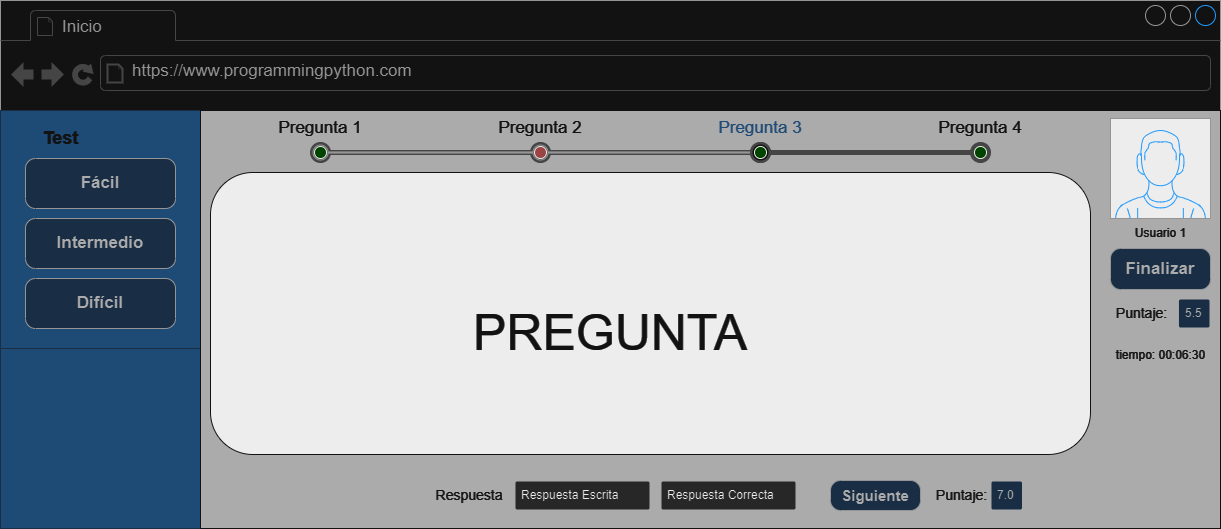

The diagram above was exported from draw.io. Its source (the exported page's mxGraphModel, read from the mxfile embedded in the PNG):
<mxGraphModel dx="2220" dy="758" grid="1" gridSize="10" guides="1" tooltips="1" connect="1" arrows="1" fold="1" page="1" pageScale="1" pageWidth="827" pageHeight="1169" math="0" shadow="0">
  <root>
    <mxCell id="0" />
    <mxCell id="1" parent="0" />
    <mxCell id="UqdcZS58P-opmikMuX4j-24" value="" style="strokeWidth=1;shadow=0;dashed=0;align=center;html=1;shape=mxgraph.mockup.containers.browserWindow;rSize=0;strokeColor=#666666;strokeColor2=#008cff;strokeColor3=#c4c4c4;mainText=,;recursiveResize=0;fontColor=#FFFFFF;fillStyle=solid;" parent="1" vertex="1">
      <mxGeometry x="-650" y="110" width="1220" height="528" as="geometry" />
    </mxCell>
    <mxCell id="UqdcZS58P-opmikMuX4j-25" value="Inicio" style="strokeWidth=1;shadow=0;dashed=0;align=center;html=1;shape=mxgraph.mockup.containers.anchor;fontSize=17;fontColor=#666666;align=left;whiteSpace=wrap;" parent="UqdcZS58P-opmikMuX4j-24" vertex="1">
      <mxGeometry x="60" y="14" width="110" height="26" as="geometry" />
    </mxCell>
    <mxCell id="UqdcZS58P-opmikMuX4j-26" value="https://www.programmingpython.com" style="strokeWidth=1;shadow=0;dashed=0;align=center;html=1;shape=mxgraph.mockup.containers.anchor;rSize=0;fontSize=17;fontColor=#666666;align=left;" parent="UqdcZS58P-opmikMuX4j-24" vertex="1">
      <mxGeometry x="130" y="58" width="250" height="26" as="geometry" />
    </mxCell>
    <mxCell id="UqdcZS58P-opmikMuX4j-27" value="" style="rounded=0;whiteSpace=wrap;html=1;fillColor=#99CCFF;strokeColor=#CCE5FF;" parent="UqdcZS58P-opmikMuX4j-24" vertex="1">
      <mxGeometry y="110" width="200" height="418" as="geometry" />
    </mxCell>
    <mxCell id="UqdcZS58P-opmikMuX4j-28" value="" style="endArrow=none;html=1;rounded=0;exitX=0;exitY=0.5;exitDx=0;exitDy=0;entryX=1;entryY=0.5;entryDx=0;entryDy=0;fontColor=#CCE5FF;strokeColor=#CCE5FF;" parent="UqdcZS58P-opmikMuX4j-24" edge="1">
      <mxGeometry width="50" height="50" relative="1" as="geometry">
        <mxPoint y="348" as="sourcePoint" />
        <mxPoint x="200" y="348" as="targetPoint" />
      </mxGeometry>
    </mxCell>
    <mxCell id="UqdcZS58P-opmikMuX4j-29" value="Fácil" style="strokeWidth=1;shadow=0;dashed=0;align=center;html=1;shape=mxgraph.mockup.buttons.button;strokeColor=#666666;fontColor=#4D4D4D;mainText=;buttonStyle=round;fontSize=17;fontStyle=1;fillColor=#CCE5FF;whiteSpace=wrap;" parent="UqdcZS58P-opmikMuX4j-24" vertex="1">
      <mxGeometry x="25" y="158" width="150" height="50" as="geometry" />
    </mxCell>
    <mxCell id="UqdcZS58P-opmikMuX4j-30" value="Intermedio" style="strokeWidth=1;shadow=0;dashed=0;align=center;html=1;shape=mxgraph.mockup.buttons.button;strokeColor=#666666;fontColor=#4D4D4D;mainText=;buttonStyle=round;fontSize=17;fontStyle=1;fillColor=#CCE5FF;whiteSpace=wrap;" parent="UqdcZS58P-opmikMuX4j-24" vertex="1">
      <mxGeometry x="25" y="218" width="150" height="50" as="geometry" />
    </mxCell>
    <mxCell id="UqdcZS58P-opmikMuX4j-31" value="Difícil" style="strokeWidth=1;shadow=0;dashed=0;align=center;html=1;shape=mxgraph.mockup.buttons.button;strokeColor=#666666;fontColor=#4D4D4D;mainText=;buttonStyle=round;fontSize=17;fontStyle=1;fillColor=#CCE5FF;whiteSpace=wrap;" parent="UqdcZS58P-opmikMuX4j-24" vertex="1">
      <mxGeometry x="25" y="278" width="150" height="50" as="geometry" />
    </mxCell>
    <mxCell id="UqdcZS58P-opmikMuX4j-32" value="Test" style="text;html=1;align=center;verticalAlign=middle;resizable=0;points=[];autosize=1;strokeColor=none;fillColor=none;fontColor=#FFFFFF;fontSize=18;fontStyle=1" parent="UqdcZS58P-opmikMuX4j-24" vertex="1">
      <mxGeometry x="30" y="118" width="60" height="40" as="geometry" />
    </mxCell>
    <mxCell id="UqdcZS58P-opmikMuX4j-33" value="" style="rounded=0;whiteSpace=wrap;html=1;fillColor=#4D4D4D;strokeColor=#FFFFFF;" parent="UqdcZS58P-opmikMuX4j-24" vertex="1">
      <mxGeometry x="200" y="110" width="1020" height="418" as="geometry" />
    </mxCell>
    <mxCell id="UqdcZS58P-opmikMuX4j-34" value="" style="verticalLabelPosition=bottom;shadow=0;dashed=0;align=center;html=1;verticalAlign=top;strokeWidth=1;shape=mxgraph.mockup.containers.userMale;strokeColor=#666666;strokeColor2=#008cff;fillColor=#000000;" parent="UqdcZS58P-opmikMuX4j-24" vertex="1">
      <mxGeometry x="1110" y="118" width="100" height="100" as="geometry" />
    </mxCell>
    <mxCell id="UqdcZS58P-opmikMuX4j-35" value="Usuario 1" style="text;html=1;align=center;verticalAlign=middle;resizable=0;points=[];autosize=1;strokeColor=none;fillColor=none;fontColor=#FFFFFF;" parent="UqdcZS58P-opmikMuX4j-24" vertex="1">
      <mxGeometry x="1125" y="218" width="70" height="30" as="geometry" />
    </mxCell>
    <mxCell id="UqdcZS58P-opmikMuX4j-36" value="" style="rounded=1;whiteSpace=wrap;html=1;fillColor=#000000;strokeColor=#FFFFFF;" parent="UqdcZS58P-opmikMuX4j-24" vertex="1">
      <mxGeometry x="210" y="172" width="880" height="282" as="geometry" />
    </mxCell>
    <mxCell id="UqdcZS58P-opmikMuX4j-37" value="PREGUNTA" style="text;html=1;strokeColor=none;fillColor=none;align=center;verticalAlign=middle;whiteSpace=wrap;rounded=0;fontColor=#FFFFFF;fontSize=50;" parent="UqdcZS58P-opmikMuX4j-24" vertex="1">
      <mxGeometry x="430" y="282" width="360" height="100" as="geometry" />
    </mxCell>
    <mxCell id="UqdcZS58P-opmikMuX4j-38" value="Respuesta Escrita" style="rounded=1;arcSize=9;fillColor=#E6E6E6;align=left;spacingLeft=5;strokeColor=#4D4D4D;html=1;strokeWidth=2;fontSize=12" parent="UqdcZS58P-opmikMuX4j-24" vertex="1">
      <mxGeometry x="514" y="480" width="136" height="30" as="geometry" />
    </mxCell>
    <mxCell id="UqdcZS58P-opmikMuX4j-39" value="Respuesta" style="text;html=1;strokeColor=none;fillColor=none;align=center;verticalAlign=middle;whiteSpace=wrap;rounded=0;fontColor=#FFFFFF;fontSize=14;" parent="UqdcZS58P-opmikMuX4j-24" vertex="1">
      <mxGeometry x="424" y="480" width="90" height="30" as="geometry" />
    </mxCell>
    <mxCell id="UqdcZS58P-opmikMuX4j-40" value="Siguiente" style="strokeWidth=1;shadow=0;dashed=0;align=center;html=1;shape=mxgraph.mockup.buttons.button;strokeColor=#666666;fontColor=#4D4D4D;mainText=;buttonStyle=round;fontSize=15;fontStyle=1;fillColor=#CCE5FF;whiteSpace=wrap;" parent="UqdcZS58P-opmikMuX4j-24" vertex="1">
      <mxGeometry x="830" y="480" width="90" height="30" as="geometry" />
    </mxCell>
    <mxCell id="UqdcZS58P-opmikMuX4j-42" value="&lt;table border=&quot;0&quot; cellpadding=&quot;0&quot; cellspacing=&quot;0&quot; width=&quot;100%&quot; height=&quot;100%&quot; style=&quot;font-size:1em;&quot;&gt;&lt;tbody&gt;&lt;tr height=&quot;0%&quot;&gt;&lt;td width=&quot;25%&quot;&gt;Pregunta 1&lt;/td&gt;&lt;td width=&quot;25%&quot;&gt;Pregunta 2&lt;/td&gt;&lt;td width=&quot;25%&quot; style=&quot;&quot;&gt;&lt;font color=&quot;#99ccff&quot;&gt;Pregunta 3&lt;/font&gt;&lt;/td&gt;&lt;td width=&quot;25%&quot;&gt;Pregunta 4&lt;/td&gt;&lt;/tr&gt;&lt;tr height=&quot;100%&quot;&gt;&lt;td&gt;&lt;/td&gt;&lt;/tr&gt;&lt;/tbody&gt;&lt;/table&gt;" style="strokeWidth=1;shadow=0;dashed=0;align=center;html=1;shape=mxgraph.mockup.navigation.stepBar;strokeColor=#c4c4c4;textColor=#666666;textColor2=#008cff;mainText=,,+,;textSize=17;fillColor=#666666;overflow=fill;fontSize=17;fontColor=#FFFFFF;" parent="UqdcZS58P-opmikMuX4j-24" vertex="1">
      <mxGeometry x="210" y="118" width="880" height="50" as="geometry" />
    </mxCell>
    <mxCell id="UqdcZS58P-opmikMuX4j-43" value="Finalizar" style="strokeWidth=1;shadow=0;dashed=0;align=center;html=1;shape=mxgraph.mockup.buttons.button;strokeColor=#666666;fontColor=#4D4D4D;mainText=;buttonStyle=round;fontSize=17;fontStyle=1;fillColor=#CCE5FF;whiteSpace=wrap;" parent="UqdcZS58P-opmikMuX4j-24" vertex="1">
      <mxGeometry x="1110" y="248" width="100" height="41" as="geometry" />
    </mxCell>
    <mxCell id="UqdcZS58P-opmikMuX4j-44" value="" style="ellipse;whiteSpace=wrap;html=1;aspect=fixed;fillColor=#FF9999;" parent="UqdcZS58P-opmikMuX4j-24" vertex="1">
      <mxGeometry x="534" y="146" width="12" height="12" as="geometry" />
    </mxCell>
    <mxCell id="UqdcZS58P-opmikMuX4j-45" value="" style="ellipse;whiteSpace=wrap;html=1;aspect=fixed;fillColor=#99FF99;" parent="UqdcZS58P-opmikMuX4j-24" vertex="1">
      <mxGeometry x="314" y="146" width="12" height="12" as="geometry" />
    </mxCell>
    <mxCell id="UqdcZS58P-opmikMuX4j-70" value="" style="ellipse;whiteSpace=wrap;html=1;aspect=fixed;fillColor=#99FF99;" parent="UqdcZS58P-opmikMuX4j-24" vertex="1">
      <mxGeometry x="974" y="146" width="12" height="12" as="geometry" />
    </mxCell>
    <mxCell id="UqdcZS58P-opmikMuX4j-71" value="" style="ellipse;whiteSpace=wrap;html=1;aspect=fixed;fillColor=#99FF99;" parent="UqdcZS58P-opmikMuX4j-24" vertex="1">
      <mxGeometry x="754" y="146" width="12" height="12" as="geometry" />
    </mxCell>
    <mxCell id="UqdcZS58P-opmikMuX4j-72" value="Puntaje:" style="text;html=1;strokeColor=none;fillColor=none;align=center;verticalAlign=middle;whiteSpace=wrap;rounded=0;fontColor=#FFFFFF;fontSize=14;" parent="UqdcZS58P-opmikMuX4j-24" vertex="1">
      <mxGeometry x="1110" y="298" width="62.5" height="30" as="geometry" />
    </mxCell>
    <mxCell id="UqdcZS58P-opmikMuX4j-73" value="5.5" style="rounded=1;arcSize=9;fillColor=#CCE5FF;align=left;spacingLeft=5;strokeColor=#4D4D4D;html=1;strokeWidth=2;fontSize=12;fontColor=#4D4D4D;" parent="UqdcZS58P-opmikMuX4j-24" vertex="1">
      <mxGeometry x="1177.5" y="298" width="32.5" height="30" as="geometry" />
    </mxCell>
    <mxCell id="UqdcZS58P-opmikMuX4j-74" value="Puntaje:" style="text;html=1;strokeColor=none;fillColor=none;align=center;verticalAlign=middle;whiteSpace=wrap;rounded=0;fontColor=#FFFFFF;fontSize=14;" parent="UqdcZS58P-opmikMuX4j-24" vertex="1">
      <mxGeometry x="930" y="480" width="62.5" height="30" as="geometry" />
    </mxCell>
    <mxCell id="UqdcZS58P-opmikMuX4j-75" value="7.0" style="rounded=1;arcSize=9;fillColor=#CCE5FF;align=left;spacingLeft=5;strokeColor=#4D4D4D;html=1;strokeWidth=2;fontSize=12;fontColor=#4D4D4D;" parent="UqdcZS58P-opmikMuX4j-24" vertex="1">
      <mxGeometry x="990" y="480" width="32.5" height="30" as="geometry" />
    </mxCell>
    <mxCell id="D6rOlTx8IBprFm9Z-4av-1" value="tiempo: 00:06:30" style="text;html=1;align=center;verticalAlign=middle;resizable=0;points=[];autosize=1;strokeColor=none;fillColor=none;fontColor=#FFFFFF;" parent="UqdcZS58P-opmikMuX4j-24" vertex="1">
      <mxGeometry x="1105" y="340" width="110" height="30" as="geometry" />
    </mxCell>
    <mxCell id="tzvwLhsTPvqa9ysnLiCl-1" value="Respuesta Correcta" style="rounded=1;arcSize=9;fillColor=#E6E6E6;align=left;spacingLeft=5;strokeColor=#4D4D4D;html=1;strokeWidth=2;fontSize=12" vertex="1" parent="UqdcZS58P-opmikMuX4j-24">
      <mxGeometry x="660" y="480" width="136" height="30" as="geometry" />
    </mxCell>
  </root>
</mxGraphModel>